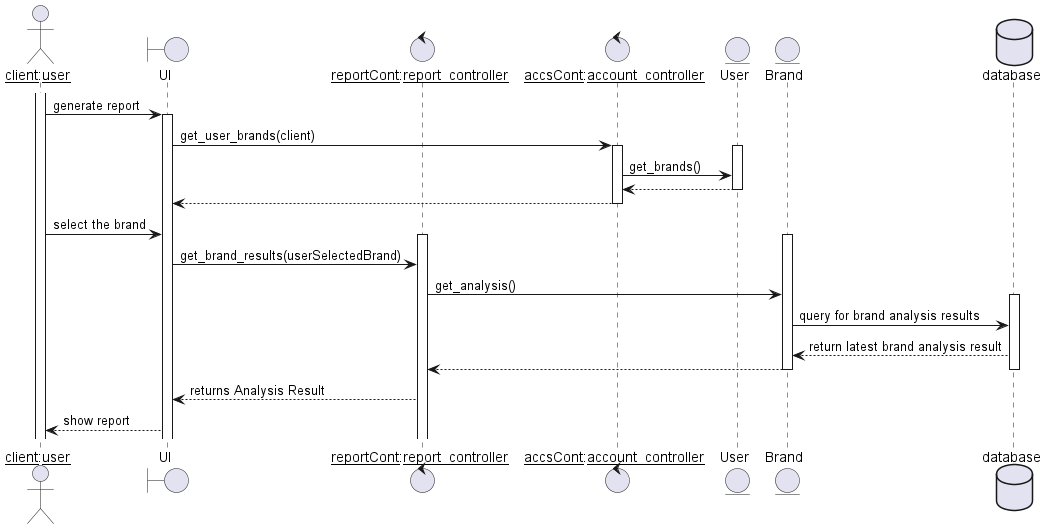

The diagram above was rendered by PlantUML. Its source (embedded in the PNG):
@startuml
actor "__client__:__user__" as client
boundary UI
control "__reportCont__:__report_controller__" as RC
control "__accsCont__:__account_controller__" as AccsC
entity User
entity Brand
database database
/'
  1- user selects generate report 
  2- user selects brand   
  3- UI to RC  
  4- RC to DB fetch data  
  5- RC marks the available dates & platforms from the existing brand analysis result to be sent to UI 
  6- UI displays the dates and platforms included on last brand analysis results 
  7- user selects dates & platforms 
  8- UI -> RC : user's choices 
  9- RC formatts report
  10- RC sends report to UI
  11 - UI displays report to user

  2- user enter start and end time  
  3- user select platforms 
  4- UI to RC  
  5- RC to DB fetch data  
  6- RC compares brand latest analysis results with user selected dates & platforms  
   IF DATES AND PLATFORMS ALIGNED WITH USER S CHOICES 
     7- RC formatts report  
     8- RC sends report to UI 
     9- UI shows report to client 
  ELSE  REANALYZE 
    7- RC sends message "" '
'/
/'
    restrict dates to be within range of latest brand analysis results on db & restrict platforms
    otherwise user must reanalyze data and redirected to view analytics page

    Also how to know platforms and dates the latest web scraping done on?
    By fetching data analysis result?
'/
activate client
client -> UI: generate report
activate UI
UI -> AccsC: get_user_brands(client)
activate AccsC

activate User
AccsC -> User: get_brands()
User --> AccsC:
deactivate User
AccsC --> UI:
deactivate AccsC
UI <- client: select the brand
activate RC
activate Brand

UI -> RC : get_brand_results(userSelectedBrand)
RC -> Brand: get_analysis()
activate database
Brand -> database : query for brand analysis results

database --> Brand :return latest brand analysis result
Brand --> RC : 
deactivate database
deactivate Brand

/'RC --> UI : return available dates & platforms
UI --> client: displays dropdown menus for dates & platforms
client -> UI : user selects dates & platforms
UI -> RC : generate_report(dates,platforms)
activate Brand
RC -> Brand: get_analysis()
Brand --> RC:
deactivate Brand'/
RC --> UI: returns Analysis Result
UI --> client: show report

/'activate AC
UI -> AC: getAvailablePlatforms()
AC -> database: fetch all available platforms
database --> AC: return all available platform names
AC --> UI: 
UI <- client : select platforms
AC -> Brand: getaltnames()
Brand--> AC: return brand alt names
deactivate Brand

activate DC
AC -> DC : web_scrape(platforms, brand names)
DC --> AC: returns web scrapping results
deactivate DC
AC -> database : adds analysis results
deactivate database
AC --> UI : results are ready
deactivate AC
UI --> client : display results
deactivate UI
deactivate client
'/

@enduml